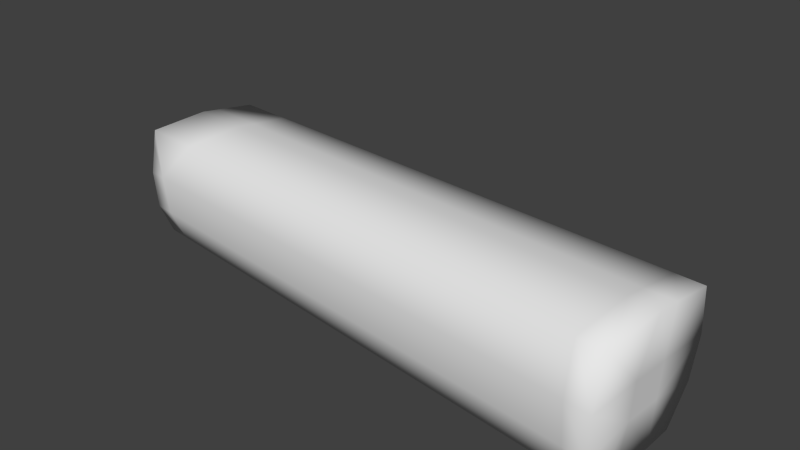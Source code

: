 # Source: log.blend  (saved by Blender 2.78.0; exported with 4.5.12 LTS)
import bpy
from mathutils import Matrix  # noqa: F401  (used for matrix-valued properties, if any)

bpy.ops.wm.read_factory_settings(use_empty=True)
scene = bpy.context.scene
scene.name = 'Scene'

# ---- collections
col_collection_1 = bpy.data.collections.new('Collection 1'); scene.collection.children.link(col_collection_1)

# ---- world
world_world = bpy.data.worlds.new('World'); scene.world = world_world
world_world.color = (0.05088, 0.05088, 0.05088)
world_world.use_sun_shadow = False
world_world.sun_shadow_jitter_overblur = 0.0
world_world.cycles.sampling_method = 'NONE'
world_world.cycles.sample_map_resolution = 256

# ---- cameras
cam_camera = bpy.data.cameras.new('Camera')
cam_camera.clip_end = 100.0
cam_camera.lens = 35.0
cam_camera.sensor_width = 32.0
cam_camera.sensor_height = 18.0
cam_camera.ortho_scale = 7.314
cam_camera.dof.focus_distance = 0.0
cam_camera.dof.aperture_fstop = 128.0

# ---- meshes
me_cylinder_001 = bpy.data.meshes.new('Cylinder.001')
me_cylinder_001.from_pydata([(-0.4062, -0.06538, -0.08804), (-0.4028, -0.08564, -0.03817), (-0.407, -0.02962, -0.09975), (-0.4021, -0.01828, -0.02696), (-0.3699, -0.06536, -0.08811), (-0.3699, -0.08563, -0.03821), (-0.3699, -0.02961, -0.09983), (-0.297, -0.06535, -0.08826), (-0.3208, -0.08563, -0.03827), (-0.3, -0.02962, -0.09998), (-0.2716, -0.06538, -0.08825), (-0.2716, -0.08564, -0.03826), (-0.2716, -0.02962, -0.09998), (-0.2224, -0.06538, -0.08825), (-0.2224, -0.08564, -0.03826), (-0.2224, -0.02962, -0.09998), (-0.1733, -0.06538, -0.08825), (-0.1733, -0.08564, -0.03826), (-0.1733, -0.02962, -0.09998), (-0.1241, -0.06538, -0.08825), (-0.1241, -0.08564, -0.03826), (-0.1241, -0.02962, -0.09998), (-0.07494, -0.06538, -0.08825), (-0.07494, -0.08564, -0.03826), (-0.07494, -0.02962, -0.09998), (-0.02577, -0.06538, -0.08825), (-0.02577, -0.08564, -0.03826), (-0.02577, -0.02962, -0.09998), (-0.3989, -0.09025, 0.02044), (-0.3959, -0.08323, 0.06385), (-0.3988, -0.01828, 0.02219), (-0.3958, -0.01828, 0.06602), (-0.3699, -0.09025, 0.02047), (-0.3944, -0.07954, 0.08667), (-0.3938, 0.004284, 0.09502), (-0.3207, -0.09025, 0.0205), (-0.2994, -0.07953, 0.08687), (-0.2999, 0.004352, 0.09522), (-0.2716, -0.09025, 0.02048), (-0.2716, -0.07954, 0.08687), (-0.2716, 0.004352, 0.09522), (-0.2224, -0.09025, 0.02048), (-0.2224, -0.07954, 0.08687), (-0.2224, 0.004352, 0.09522), (-0.1733, -0.09025, 0.02048), (-0.1733, -0.07954, 0.08687), (-0.1733, 0.004352, 0.09522), (-0.1241, -0.09025, 0.02048), (-0.1241, -0.07954, 0.08687), (-0.1241, 0.004352, 0.09522), (-0.07494, -0.09025, 0.02048), (-0.07494, -0.07954, 0.08687), (-0.07494, 0.004352, 0.09522), (-0.02577, -0.09025, 0.02048), (-0.02577, -0.07954, 0.08687), (-0.02577, 0.004352, 0.09522), (-0.4066, 0.03281, -0.09421), (-0.4021, 0.03087, -0.02696), (-0.4064, 0.07023, -0.09088), (-0.4028, 0.09706, -0.03817), (-0.3699, 0.03087, -0.09446), (-0.3699, 0.07025, -0.09095), (-0.3699, 0.09707, -0.0382), (-0.3029, 0.03176, -0.09452), (-0.3, 0.07023, -0.0911), (-0.3208, 0.09706, -0.03825), (-0.2716, 0.03087, -0.0946), (-0.2716, 0.07023, -0.0911), (-0.2716, 0.09706, -0.03826), (-0.2224, 0.03087, -0.0946), (-0.2224, 0.07023, -0.0911), (-0.2224, 0.09706, -0.03826), (-0.1733, 0.03087, -0.0946), (-0.1733, 0.07023, -0.0911), (-0.1733, 0.09706, -0.03826), (-0.1241, 0.03087, -0.0946), (-0.1241, 0.07023, -0.0911), (-0.1241, 0.09706, -0.03826), (-0.07494, 0.03087, -0.0946), (-0.07494, 0.07023, -0.0911), (-0.07494, 0.09706, -0.03826), (-0.02577, 0.03087, -0.0946), (-0.02577, 0.07023, -0.0911), (-0.02577, 0.09706, -0.03826), (-0.3988, 0.03087, 0.02219), (-0.3958, 0.03087, 0.06602), (-0.3989, 0.1028, 0.02044), (-0.3959, 0.0939, 0.06459), (-0.394, 0.03106, 0.09207), (-0.3699, 0.1028, 0.02043), (-0.3945, 0.08964, 0.08563), (-0.2988, 0.03218, 0.09215), (-0.3207, 0.1028, 0.02047), (-0.3044, 0.08963, 0.08581), (-0.2716, 0.03087, 0.09229), (-0.2716, 0.1028, 0.02048), (-0.2716, 0.08963, 0.08581), (-0.2224, 0.03087, 0.09229), (-0.2224, 0.1028, 0.02048), (-0.2224, 0.08963, 0.08581), (-0.1733, 0.03087, 0.09229), (-0.1733, 0.1028, 0.02048), (-0.1733, 0.08963, 0.08581), (-0.1241, 0.03087, 0.09229), (-0.1241, 0.1028, 0.02048), (-0.1241, 0.08963, 0.08581), (-0.07494, 0.03087, 0.09229), (-0.07494, 0.1028, 0.02048), (-0.07494, 0.08963, 0.08581), (-0.02577, 0.03087, 0.09229), (-0.02577, 0.1028, 0.02048), (-0.02577, 0.08963, 0.08581), (0.02339, -0.06538, -0.08825), (0.02339, -0.08564, -0.03826), (0.02339, -0.02962, -0.09998), (0.07255, -0.06538, -0.08825), (0.07255, -0.08564, -0.03826), (0.07255, -0.02962, -0.09998), (0.1217, -0.06538, -0.08825), (0.1217, -0.08564, -0.03826), (0.1217, -0.02962, -0.09998), (0.1709, -0.06538, -0.08825), (0.1709, -0.08564, -0.03826), (0.1709, -0.02962, -0.09998), (0.22, -0.06538, -0.08825), (0.22, -0.08564, -0.03826), (0.22, -0.02962, -0.09998), (0.2692, -0.06538, -0.08825), (0.2692, -0.08564, -0.03826), (0.2692, -0.02962, -0.09998), (0.3184, -0.06538, -0.08824), (0.3184, -0.08564, -0.03826), (0.3, -0.02962, -0.09998), (0.3675, -0.06539, -0.08817), (0.3675, -0.08564, -0.03823), (0.3675, -0.02963, -0.09989), (0.3954, -0.06538, -0.08814), (0.3979, -0.08564, -0.03821), (0.3948, -0.02962, -0.09985), (0.3985, -0.01828, -0.02696), (0.02339, -0.09025, 0.02048), (0.02339, -0.07954, 0.08687), (0.02339, 0.004352, 0.09522), (0.07255, -0.09025, 0.02048), (0.07255, -0.07954, 0.08687), (0.07255, 0.004352, 0.09522), (0.1217, -0.09025, 0.02048), (0.1217, -0.07954, 0.08687), (0.1217, 0.004352, 0.09522), (0.1709, -0.09025, 0.02048), (0.1709, -0.07954, 0.08687), (0.1709, 0.004352, 0.09522), (0.22, -0.09025, 0.02048), (0.22, -0.07954, 0.08687), (0.22, 0.004352, 0.09522), (0.2692, -0.09025, 0.02048), (0.2692, -0.07954, 0.08687), (0.2692, 0.004352, 0.09522), (0.3184, -0.09025, 0.02048), (0.3184, -0.07954, 0.08686), (0.3184, 0.004366, 0.09521), (0.3675, -0.09025, 0.02045), (0.3675, -0.07954, 0.0868), (0.3675, 0.004364, 0.09514), (0.4009, -0.09025, 0.02044), (0.4042, -0.07954, 0.08677), (0.4009, -0.01828, 0.02219), (0.4046, 0.004351, 0.0951), (0.02339, 0.03087, -0.0946), (0.02339, 0.07023, -0.0911), (0.02339, 0.09706, -0.03826), (0.07255, 0.03087, -0.0946), (0.07255, 0.07023, -0.0911), (0.07255, 0.09706, -0.03826), (0.1217, 0.03087, -0.0946), (0.1217, 0.07023, -0.0911), (0.1217, 0.09706, -0.03826), (0.1709, 0.03087, -0.0946), (0.1709, 0.07023, -0.0911), (0.1709, 0.09706, -0.03826), (0.22, 0.03087, -0.0946), (0.22, 0.07023, -0.0911), (0.22, 0.09706, -0.03826), (0.2692, 0.03087, -0.0946), (0.2692, 0.07023, -0.0911), (0.2692, 0.09706, -0.03826), (0.2984, 0.03175, -0.09452), (0.3184, 0.07021, -0.09109), (0.3184, 0.09706, -0.03826), (0.3675, 0.03087, -0.09451), (0.3675, 0.07022, -0.09102), (0.3675, 0.09706, -0.03823), (0.3951, 0.03276, -0.09431), (0.3985, 0.03087, -0.02696), (0.3953, 0.07023, -0.09098), (0.3979, 0.09706, -0.03821), (0.02339, 0.03087, 0.09229), (0.02339, 0.1028, 0.02048), (0.02339, 0.08963, 0.08581), (0.07255, 0.03087, 0.09229), (0.07255, 0.1028, 0.02048), (0.07255, 0.08963, 0.08581), (0.1217, 0.03087, 0.09229), (0.1217, 0.1028, 0.02048), (0.1217, 0.08963, 0.08581), (0.1709, 0.03087, 0.09229), (0.1709, 0.1028, 0.02048), (0.1709, 0.08963, 0.08581), (0.22, 0.03087, 0.09229), (0.22, 0.1028, 0.02048), (0.22, 0.08963, 0.08581), (0.2692, 0.03087, 0.09229), (0.2692, 0.1028, 0.02048), (0.2692, 0.08963, 0.08581), (0.3184, 0.03088, 0.09228), (0.3184, 0.1028, 0.02049), (0.3184, 0.08963, 0.0858), (0.3675, 0.03087, 0.09222), (0.3675, 0.1028, 0.02048), (0.3675, 0.08963, 0.08574), (0.4009, 0.03087, 0.02219), (0.4044, 0.03339, 0.09191), (0.4009, 0.1028, 0.02046), (0.4041, 0.08964, 0.0857)], [], [(0, 3, 2), (4, 8, 5), (4, 9, 7), (13, 11, 10), (12, 13, 10), (7, 11, 8), (7, 12, 10), (19, 17, 16), (18, 19, 16), (25, 23, 22), (24, 25, 22), (22, 20, 19), (21, 22, 19), (16, 14, 13), (15, 16, 13), (4, 1, 0), (0, 6, 4), (29, 30, 28), (32, 36, 33), (36, 34, 33), (41, 39, 38), (43, 39, 42), (38, 36, 35), (40, 36, 39), (47, 45, 44), (49, 45, 48), (53, 51, 50), (55, 51, 54), (50, 48, 47), (52, 48, 51), (44, 42, 41), (46, 42, 45), (32, 29, 28), (33, 31, 29), (57, 58, 56), (65, 61, 62), (61, 63, 60), (71, 67, 68), (67, 69, 66), (68, 64, 65), (64, 66, 63), (77, 73, 74), (73, 75, 72), (83, 79, 80), (79, 81, 78), (80, 76, 77), (76, 78, 75), (74, 70, 71), (70, 72, 69), (59, 61, 58), (56, 61, 60), (84, 87, 86), (93, 89, 90), (93, 88, 91), (99, 95, 96), (99, 94, 97), (93, 95, 92), (96, 91, 94), (105, 101, 102), (105, 100, 103), (111, 107, 108), (111, 106, 109), (108, 104, 105), (108, 103, 106), (102, 98, 99), (102, 97, 100), (87, 89, 86), (90, 85, 88), (115, 113, 112), (114, 115, 112), (121, 119, 118), (120, 121, 118), (118, 116, 115), (117, 118, 115), (127, 125, 124), (126, 127, 124), (133, 131, 130), (130, 135, 133), (130, 128, 127), (127, 132, 130), (124, 122, 121), (123, 124, 121), (139, 136, 138), (136, 134, 133), (133, 138, 136), (143, 141, 140), (145, 141, 144), (149, 147, 146), (151, 147, 150), (146, 144, 143), (148, 144, 147), (155, 153, 152), (157, 153, 156), (158, 162, 159), (163, 159, 162), (155, 159, 156), (159, 157, 156), (152, 150, 149), (154, 150, 153), (166, 165, 164), (164, 162, 161), (165, 163, 162), (173, 169, 170), (169, 171, 168), (179, 175, 176), (175, 177, 174), (176, 172, 173), (172, 174, 171), (185, 181, 182), (181, 183, 180), (188, 190, 187), (187, 189, 186), (188, 184, 185), (184, 186, 183), (182, 178, 179), (178, 180, 177), (194, 193, 192), (191, 194, 190), (190, 192, 189), (201, 197, 198), (201, 196, 199), (207, 203, 204), (207, 202, 205), (204, 200, 201), (204, 199, 202), (213, 209, 210), (213, 208, 211), (219, 215, 216), (217, 216, 214), (213, 215, 212), (214, 213, 211), (210, 206, 207), (210, 205, 208), (223, 220, 222), (219, 222, 218), (221, 219, 217), (112, 26, 25), (27, 112, 25), (140, 54, 53), (142, 54, 141), (170, 82, 83), (82, 168, 81), (198, 110, 111), (198, 109, 196), (3, 56, 2), (6, 63, 9), (66, 15, 12), (9, 66, 12), (72, 21, 18), (78, 27, 24), (75, 24, 21), (69, 18, 15), (2, 60, 6), (168, 117, 114), (174, 123, 120), (171, 120, 117), (180, 129, 126), (132, 189, 135), (183, 132, 129), (177, 126, 123), (192, 139, 138), (189, 138, 135), (31, 84, 30), (37, 88, 34), (97, 40, 43), (94, 37, 40), (103, 46, 49), (109, 52, 55), (106, 49, 52), (100, 43, 46), (34, 85, 31), (199, 142, 145), (205, 148, 151), (202, 145, 148), (211, 154, 157), (217, 160, 163), (160, 211, 157), (208, 151, 154), (220, 167, 166), (167, 217, 163), (28, 3, 1), (5, 35, 32), (14, 38, 11), (8, 38, 35), (20, 44, 17), (26, 50, 23), (23, 47, 20), (17, 41, 14), (5, 28, 1), (57, 86, 59), (89, 65, 62), (98, 68, 95), (92, 68, 65), (104, 74, 101), (110, 80, 107), (107, 77, 104), (101, 71, 98), (86, 62, 59), (116, 140, 113), (122, 146, 119), (119, 143, 116), (128, 152, 125), (131, 161, 158), (128, 158, 155), (125, 149, 122), (139, 164, 137), (137, 161, 134), (200, 170, 197), (206, 176, 203), (203, 173, 200), (212, 182, 209), (215, 191, 188), (212, 188, 185), (209, 179, 206), (222, 193, 195), (218, 195, 191), (3, 84, 57), (220, 139, 193), (113, 53, 26), (197, 83, 110), (81, 114, 27), (196, 55, 142), (0, 1, 3), (4, 7, 8), (4, 6, 9), (13, 14, 11), (12, 15, 13), (7, 10, 11), (7, 9, 12), (19, 20, 17), (18, 21, 19), (25, 26, 23), (24, 27, 25), (22, 23, 20), (21, 24, 22), (16, 17, 14), (15, 18, 16), (4, 5, 1), (0, 2, 6), (29, 31, 30), (32, 35, 36), (36, 37, 34), (41, 42, 39), (43, 40, 39), (38, 39, 36), (40, 37, 36), (47, 48, 45), (49, 46, 45), (53, 54, 51), (55, 52, 51), (50, 51, 48), (52, 49, 48), (44, 45, 42), (46, 43, 42), (32, 33, 29), (33, 34, 31), (57, 59, 58), (65, 64, 61), (61, 64, 63), (71, 70, 67), (67, 70, 69), (68, 67, 64), (64, 67, 66), (77, 76, 73), (73, 76, 75), (83, 82, 79), (79, 82, 81), (80, 79, 76), (76, 79, 78), (74, 73, 70), (70, 73, 72), (59, 62, 61), (56, 58, 61), (84, 85, 87), (93, 92, 89), (93, 90, 88), (99, 98, 95), (99, 96, 94), (93, 96, 95), (96, 93, 91), (105, 104, 101), (105, 102, 100), (111, 110, 107), (111, 108, 106), (108, 107, 104), (108, 105, 103), (102, 101, 98), (102, 99, 97), (87, 90, 89), (90, 87, 85), (115, 116, 113), (114, 117, 115), (121, 122, 119), (120, 123, 121), (118, 119, 116), (117, 120, 118), (127, 128, 125), (126, 129, 127), (133, 134, 131), (130, 132, 135), (130, 131, 128), (127, 129, 132), (124, 125, 122), (123, 126, 124), (139, 137, 136), (136, 137, 134), (133, 135, 138), (143, 144, 141), (145, 142, 141), (149, 150, 147), (151, 148, 147), (146, 147, 144), (148, 145, 144), (155, 156, 153), (157, 154, 153), (158, 161, 162), (163, 160, 159), (155, 158, 159), (159, 160, 157), (152, 153, 150), (154, 151, 150), (166, 167, 165), (164, 165, 162), (165, 167, 163), (173, 172, 169), (169, 172, 171), (179, 178, 175), (175, 178, 177), (176, 175, 172), (172, 175, 174), (185, 184, 181), (181, 184, 183), (188, 191, 190), (187, 190, 189), (188, 187, 184), (184, 187, 186), (182, 181, 178), (178, 181, 180), (194, 195, 193), (191, 195, 194), (190, 194, 192), (201, 200, 197), (201, 198, 196), (207, 206, 203), (207, 204, 202), (204, 203, 200), (204, 201, 199), (213, 212, 209), (213, 210, 208), (219, 218, 215), (217, 219, 216), (213, 216, 215), (214, 216, 213), (210, 209, 206), (210, 207, 205), (223, 221, 220), (219, 223, 222), (221, 223, 219), (112, 113, 26), (27, 114, 112), (140, 141, 54), (142, 55, 54), (170, 169, 82), (82, 169, 168), (198, 197, 110), (198, 111, 109), (3, 57, 56), (6, 60, 63), (66, 69, 15), (9, 63, 66), (72, 75, 21), (78, 81, 27), (75, 78, 24), (69, 72, 18), (2, 56, 60), (168, 171, 117), (174, 177, 123), (171, 174, 120), (180, 183, 129), (132, 186, 189), (183, 186, 132), (177, 180, 126), (192, 193, 139), (189, 192, 138), (31, 85, 84), (37, 91, 88), (97, 94, 40), (94, 91, 37), (103, 100, 46), (109, 106, 52), (106, 103, 49), (100, 97, 43), (34, 88, 85), (199, 196, 142), (205, 202, 148), (202, 199, 145), (211, 208, 154), (217, 214, 160), (160, 214, 211), (208, 205, 151), (220, 221, 167), (167, 221, 217), (28, 30, 3), (5, 8, 35), (14, 41, 38), (8, 11, 38), (20, 47, 44), (26, 53, 50), (23, 50, 47), (17, 44, 41), (5, 32, 28), (57, 84, 86), (89, 92, 65), (98, 71, 68), (92, 95, 68), (104, 77, 74), (110, 83, 80), (107, 80, 77), (101, 74, 71), (86, 89, 62), (116, 143, 140), (122, 149, 146), (119, 146, 143), (128, 155, 152), (131, 134, 161), (128, 131, 158), (125, 152, 149), (139, 166, 164), (137, 164, 161), (200, 173, 170), (206, 179, 176), (203, 176, 173), (212, 185, 182), (215, 218, 191), (212, 215, 188), (209, 182, 179), (222, 220, 193), (218, 222, 195), (3, 30, 84), (220, 166, 139), (113, 140, 53), (197, 170, 83), (81, 168, 114), (196, 109, 55)])
me_cylinder_001.polygons.foreach_set('use_smooth', [True] * 444)
me_cylinder_001.use_remesh_preserve_volume = False
me_cylinder_001.use_remesh_preserve_attributes = False
me_cylinder_001.use_mirror_vertex_groups = False
me_cylinder_001.update()

# ---- objects
ob_log = bpy.data.objects.new('log', me_cylinder_001)
ob_camera = bpy.data.objects.new('Camera', cam_camera)

# ---- transforms, parenting, visibility, modifiers, constraints
ob_log.location = (0.0, 0.0, 0.0)
ob_log.scale = (10.0, 9.995, 9.99)
ob_log.lineart.crease_threshold = 0.0
_m = ob_log.modifiers.new('Decimate', 'DECIMATE')
ob_camera.location = (7.481, -6.508, 5.344)
ob_camera.rotation_euler = (1.109, 0.01082, 0.8149)
ob_camera.lock_rotations_4d = False
ob_camera.empty_display_type = 'ARROWS'
ob_camera.color = (0.0, 0.0, 0.0, 0.0)
ob_camera.display_type = 'WIRE'
ob_camera.lineart.crease_threshold = 0.0

# ---- collection membership
col_collection_1.objects.link(ob_log)
col_collection_1.objects.link(ob_camera)

# ---- scene / render settings (as saved in the file)
scene.camera = ob_camera
scene.frame_start = 1; scene.frame_end = 250; scene.frame_set(1)
scene.render.engine = 'BLENDER_EEVEE_NEXT'
scene.render.resolution_percentage = 50
scene.render.dither_intensity = 0.0
scene.cycles.use_denoising = False
scene.cycles.samples = 10
scene.cycles.sampling_pattern = 'TABULATED_SOBOL'
scene.cycles.light_sampling_threshold = 0.0
scene.cycles.use_adaptive_sampling = False
scene.cycles.use_light_tree = False
scene.cycles.blur_glossy = 0.0
scene.cycles.pixel_filter_type = 'GAUSSIAN'
scene.cycles.sample_clamp_indirect = 0.0
scene.view_settings.view_transform = 'Standard'
bpy.context.view_layer.update()

# ---- added for rendering (the .blend has no usable light): sun
light_auto_sun = bpy.data.lights.new('AutoSun', 'SUN')
light_auto_sun.energy = 3.0
light_auto_sun.angle = 0.0523599
ob_auto_sun = bpy.data.objects.new('AutoSun', light_auto_sun)
scene.collection.objects.link(ob_auto_sun)
ob_auto_sun.rotation_euler = (0.872665, 0.174533, 0.523599)
bpy.context.view_layer.update()
